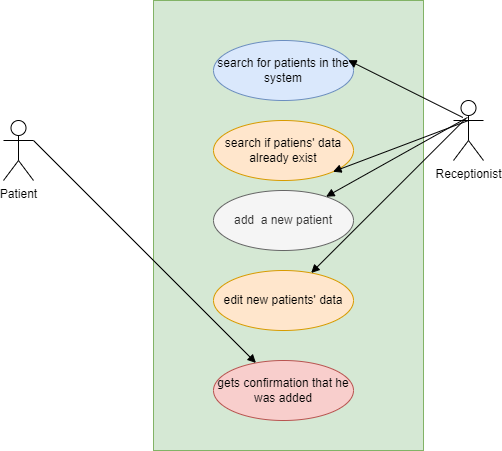

The diagram above was exported from draw.io. Its source (the exported page's mxGraphModel, read from the mxfile embedded in the PNG):
<mxGraphModel dx="782" dy="478" grid="1" gridSize="10" guides="1" tooltips="1" connect="1" arrows="1" fold="1" page="1" pageScale="1" pageWidth="850" pageHeight="1100" math="0" shadow="0">
  <root>
    <mxCell id="0" />
    <mxCell id="1" parent="0" />
    <mxCell id="j0K7IfaQJlw69sgclW77-1" value="Object" style="html=1;fillColor=#d5e8d4;strokeColor=#82b366;" vertex="1" parent="1">
      <mxGeometry x="270" y="330" width="270" height="450" as="geometry" />
    </mxCell>
    <mxCell id="j0K7IfaQJlw69sgclW77-2" value="Patient" style="shape=umlActor;verticalLabelPosition=bottom;verticalAlign=top;html=1;" vertex="1" parent="1">
      <mxGeometry x="120" y="450" width="30" height="60" as="geometry" />
    </mxCell>
    <mxCell id="j0K7IfaQJlw69sgclW77-3" value="Receptionist&lt;br&gt;" style="shape=umlActor;verticalLabelPosition=bottom;verticalAlign=top;html=1;" vertex="1" parent="1">
      <mxGeometry x="570" y="430" width="30" height="60" as="geometry" />
    </mxCell>
    <mxCell id="j0K7IfaQJlw69sgclW77-7" value="search for patients in the system&lt;br&gt;" style="ellipse;whiteSpace=wrap;html=1;fillColor=#dae8fc;strokeColor=#6c8ebf;" vertex="1" parent="1">
      <mxGeometry x="330" y="370" width="140" height="60" as="geometry" />
    </mxCell>
    <mxCell id="j0K7IfaQJlw69sgclW77-8" value="search if patiens' data already exist" style="ellipse;whiteSpace=wrap;html=1;fillColor=#ffe6cc;strokeColor=#d79b00;" vertex="1" parent="1">
      <mxGeometry x="330" y="450" width="140" height="60" as="geometry" />
    </mxCell>
    <mxCell id="j0K7IfaQJlw69sgclW77-9" value="add&amp;nbsp; a new patient" style="ellipse;whiteSpace=wrap;html=1;fillColor=#f5f5f5;strokeColor=#666666;fontColor=#333333;" vertex="1" parent="1">
      <mxGeometry x="330" y="520" width="140" height="60" as="geometry" />
    </mxCell>
    <mxCell id="j0K7IfaQJlw69sgclW77-10" value="edit new patients' data" style="ellipse;whiteSpace=wrap;html=1;fillColor=#ffe6cc;strokeColor=#d79b00;" vertex="1" parent="1">
      <mxGeometry x="330" y="600" width="140" height="60" as="geometry" />
    </mxCell>
    <mxCell id="j0K7IfaQJlw69sgclW77-28" value="" style="html=1;verticalAlign=bottom;endArrow=block;rounded=0;exitX=0.311;exitY=0.283;exitDx=0;exitDy=0;exitPerimeter=0;entryX=0.962;entryY=0.328;entryDx=0;entryDy=0;entryPerimeter=0;" edge="1" parent="1" source="j0K7IfaQJlw69sgclW77-3" target="j0K7IfaQJlw69sgclW77-7">
      <mxGeometry width="80" relative="1" as="geometry">
        <mxPoint x="570" y="400" as="sourcePoint" />
        <mxPoint x="540" y="340" as="targetPoint" />
      </mxGeometry>
    </mxCell>
    <mxCell id="j0K7IfaQJlw69sgclW77-29" value="" style="html=1;verticalAlign=bottom;endArrow=block;rounded=0;entryX=1;entryY=1;entryDx=0;entryDy=0;" edge="1" parent="1" target="j0K7IfaQJlw69sgclW77-8">
      <mxGeometry width="80" relative="1" as="geometry">
        <mxPoint x="585" y="450" as="sourcePoint" />
        <mxPoint x="670" y="560" as="targetPoint" />
        <Array as="points" />
      </mxGeometry>
    </mxCell>
    <mxCell id="j0K7IfaQJlw69sgclW77-30" value="" style="html=1;verticalAlign=bottom;endArrow=block;rounded=0;exitX=0.467;exitY=0.283;exitDx=0;exitDy=0;exitPerimeter=0;" edge="1" parent="1" source="j0K7IfaQJlw69sgclW77-3" target="j0K7IfaQJlw69sgclW77-9">
      <mxGeometry width="80" relative="1" as="geometry">
        <mxPoint x="560" y="540" as="sourcePoint" />
        <mxPoint x="640" y="540" as="targetPoint" />
      </mxGeometry>
    </mxCell>
    <mxCell id="j0K7IfaQJlw69sgclW77-31" value="" style="html=1;verticalAlign=bottom;endArrow=block;rounded=0;exitX=0.4;exitY=0.306;exitDx=0;exitDy=0;exitPerimeter=0;" edge="1" parent="1" source="j0K7IfaQJlw69sgclW77-3" target="j0K7IfaQJlw69sgclW77-10">
      <mxGeometry width="80" relative="1" as="geometry">
        <mxPoint x="580" y="460" as="sourcePoint" />
        <mxPoint x="600" y="550" as="targetPoint" />
      </mxGeometry>
    </mxCell>
    <mxCell id="j0K7IfaQJlw69sgclW77-32" value="gets confirmation that he was added" style="ellipse;whiteSpace=wrap;html=1;fillColor=#f8cecc;strokeColor=#b85450;" vertex="1" parent="1">
      <mxGeometry x="330" y="690" width="140" height="60" as="geometry" />
    </mxCell>
    <mxCell id="j0K7IfaQJlw69sgclW77-33" value="" style="html=1;verticalAlign=bottom;endArrow=block;rounded=0;" edge="1" parent="1" target="j0K7IfaQJlw69sgclW77-32">
      <mxGeometry width="80" relative="1" as="geometry">
        <mxPoint x="150" y="470" as="sourcePoint" />
        <mxPoint x="220" y="570" as="targetPoint" />
      </mxGeometry>
    </mxCell>
  </root>
</mxGraphModel>